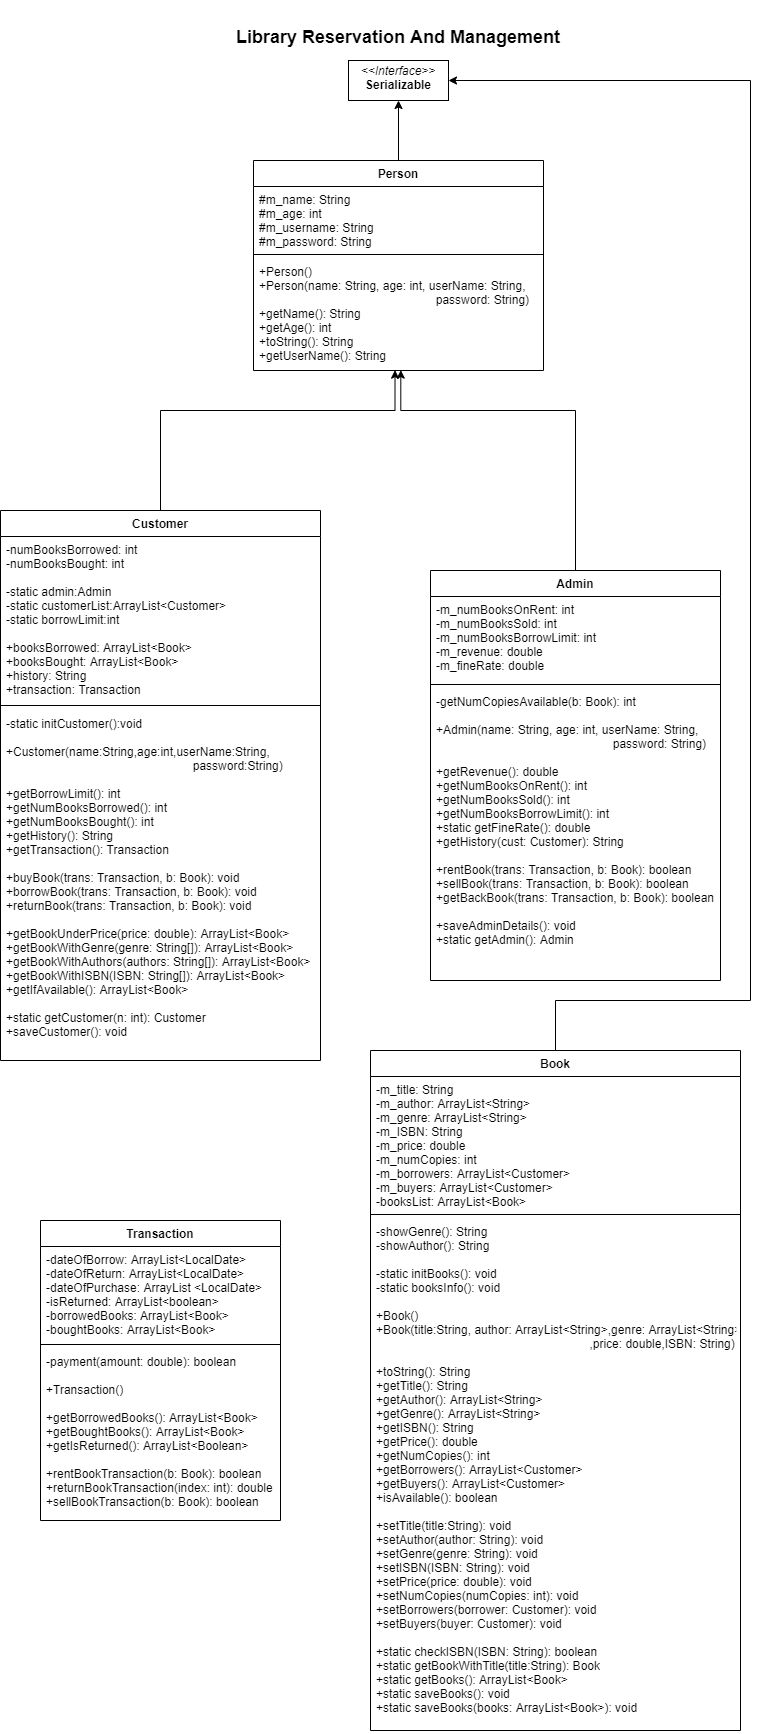

The diagram above was exported from draw.io. Its source (the exported page's mxGraphModel, read from the mxfile embedded in the PNG):
<mxGraphModel dx="1038" dy="548" grid="1" gridSize="10" guides="1" tooltips="1" connect="1" arrows="1" fold="1" page="1" pageScale="1" pageWidth="850" pageHeight="1100" background="#FFFFFF" math="0" shadow="0">
  <root>
    <mxCell id="0" />
    <mxCell id="1" parent="0" />
    <mxCell id="R0lBsnH-dcLlDtYblVv5-2" style="edgeStyle=orthogonalEdgeStyle;rounded=0;orthogonalLoop=1;jettySize=auto;html=1;exitX=0.5;exitY=0;exitDx=0;exitDy=0;entryX=0.5;entryY=1;entryDx=0;entryDy=0;" parent="1" source="cedkvbS5V6BMdBWRUtn2-1" target="R0lBsnH-dcLlDtYblVv5-1" edge="1">
      <mxGeometry relative="1" as="geometry" />
    </mxCell>
    <mxCell id="cedkvbS5V6BMdBWRUtn2-1" value="Person" style="swimlane;fontStyle=1;align=center;verticalAlign=top;childLayout=stackLayout;horizontal=1;startSize=26;horizontalStack=0;resizeParent=1;resizeParentMax=0;resizeLast=0;collapsible=1;marginBottom=0;" parent="1" vertex="1">
      <mxGeometry x="303" y="210" width="290" height="210" as="geometry" />
    </mxCell>
    <mxCell id="cedkvbS5V6BMdBWRUtn2-2" value="#m_name: String&#10;#m_age: int&#10;#m_username: String&#10;#m_password: String" style="text;strokeColor=none;fillColor=none;align=left;verticalAlign=top;spacingLeft=4;spacingRight=4;overflow=hidden;rotatable=0;points=[[0,0.5],[1,0.5]];portConstraint=eastwest;" parent="cedkvbS5V6BMdBWRUtn2-1" vertex="1">
      <mxGeometry y="26" width="290" height="64" as="geometry" />
    </mxCell>
    <mxCell id="cedkvbS5V6BMdBWRUtn2-3" value="" style="line;strokeWidth=1;fillColor=none;align=left;verticalAlign=middle;spacingTop=-1;spacingLeft=3;spacingRight=3;rotatable=0;labelPosition=right;points=[];portConstraint=eastwest;" parent="cedkvbS5V6BMdBWRUtn2-1" vertex="1">
      <mxGeometry y="90" width="290" height="8" as="geometry" />
    </mxCell>
    <mxCell id="cedkvbS5V6BMdBWRUtn2-4" value="+Person()&#10;+Person(name: String, age: int, userName: String,&#10;                                                     password: String)&#10;+getName(): String&#10;+getAge(): int&#10;+toString(): String&#10;+getUserName(): String" style="text;strokeColor=none;fillColor=none;align=left;verticalAlign=top;spacingLeft=4;spacingRight=4;overflow=hidden;rotatable=0;points=[[0,0.5],[1,0.5]];portConstraint=eastwest;" parent="cedkvbS5V6BMdBWRUtn2-1" vertex="1">
      <mxGeometry y="98" width="290" height="112" as="geometry" />
    </mxCell>
    <mxCell id="cedkvbS5V6BMdBWRUtn2-5" style="edgeStyle=orthogonalEdgeStyle;rounded=0;orthogonalLoop=1;jettySize=auto;html=1;exitX=0.5;exitY=0;exitDx=0;exitDy=0;entryX=0.488;entryY=0.997;entryDx=0;entryDy=0;entryPerimeter=0;" parent="1" source="cedkvbS5V6BMdBWRUtn2-6" target="cedkvbS5V6BMdBWRUtn2-4" edge="1">
      <mxGeometry relative="1" as="geometry">
        <Array as="points">
          <mxPoint x="210" y="460" />
          <mxPoint x="444" y="460" />
        </Array>
      </mxGeometry>
    </mxCell>
    <mxCell id="cedkvbS5V6BMdBWRUtn2-6" value="Customer" style="swimlane;fontStyle=1;align=center;verticalAlign=top;childLayout=stackLayout;horizontal=1;startSize=26;horizontalStack=0;resizeParent=1;resizeParentMax=0;resizeLast=0;collapsible=1;marginBottom=0;" parent="1" vertex="1">
      <mxGeometry x="50" y="560" width="320" height="550" as="geometry" />
    </mxCell>
    <mxCell id="cedkvbS5V6BMdBWRUtn2-7" value="-numBooksBorrowed: int&#10;-numBooksBought: int&#10;&#10;-static admin:Admin&#10;-static customerList:ArrayList&lt;Customer&gt;&#10;-static borrowLimit:int&#10;&#10;+booksBorrowed: ArrayList&lt;Book&gt;&#10;+booksBought: ArrayList&lt;Book&gt;&#10;+history: String&#10;+transaction: Transaction&#10;&#10;" style="text;strokeColor=none;fillColor=none;align=left;verticalAlign=top;spacingLeft=4;spacingRight=4;overflow=hidden;rotatable=0;points=[[0,0.5],[1,0.5]];portConstraint=eastwest;" parent="cedkvbS5V6BMdBWRUtn2-6" vertex="1">
      <mxGeometry y="26" width="320" height="164" as="geometry" />
    </mxCell>
    <mxCell id="cedkvbS5V6BMdBWRUtn2-8" value="" style="line;strokeWidth=1;fillColor=none;align=left;verticalAlign=middle;spacingTop=-1;spacingLeft=3;spacingRight=3;rotatable=0;labelPosition=right;points=[];portConstraint=eastwest;" parent="cedkvbS5V6BMdBWRUtn2-6" vertex="1">
      <mxGeometry y="190" width="320" height="10" as="geometry" />
    </mxCell>
    <mxCell id="cedkvbS5V6BMdBWRUtn2-9" value="-static initCustomer():void&#10;&#10;+Customer(name:String,age:int,userName:String,&#10;                                                        password:String)&#10;&#10;+getBorrowLimit(): int&#10;+getNumBooksBorrowed(): int&#10;+getNumBooksBought(): int&#10;+getHistory(): String&#10;+getTransaction(): Transaction&#10;&#10;+buyBook(trans: Transaction, b: Book): void&#10;+borrowBook(trans: Transaction, b: Book): void&#10;+returnBook(trans: Transaction, b: Book): void&#10;&#10;+getBookUnderPrice(price: double): ArrayList&lt;Book&gt;&#10;+getBookWithGenre(genre: String[]): ArrayList&lt;Book&gt;&#10;+getBookWithAuthors(authors: String[]): ArrayList&lt;Book&gt;&#10;+getBookWithISBN(ISBN: String[]): ArrayList&lt;Book&gt;&#10;+getIfAvailable(): ArrayList&lt;Book&gt;&#10;&#10;+static getCustomer(n: int): Customer&#10;+saveCustomer(): void" style="text;strokeColor=none;fillColor=none;align=left;verticalAlign=top;spacingLeft=4;spacingRight=4;overflow=hidden;rotatable=0;points=[[0,0.5],[1,0.5]];portConstraint=eastwest;" parent="cedkvbS5V6BMdBWRUtn2-6" vertex="1">
      <mxGeometry y="200" width="320" height="350" as="geometry" />
    </mxCell>
    <mxCell id="cedkvbS5V6BMdBWRUtn2-80" style="edgeStyle=orthogonalEdgeStyle;rounded=0;orthogonalLoop=1;jettySize=auto;html=1;exitX=0.5;exitY=0;exitDx=0;exitDy=0;entryX=0.508;entryY=0.997;entryDx=0;entryDy=0;entryPerimeter=0;" parent="1" source="cedkvbS5V6BMdBWRUtn2-75" target="cedkvbS5V6BMdBWRUtn2-4" edge="1">
      <mxGeometry relative="1" as="geometry">
        <Array as="points">
          <mxPoint x="625" y="460" />
          <mxPoint x="450" y="460" />
        </Array>
      </mxGeometry>
    </mxCell>
    <mxCell id="cedkvbS5V6BMdBWRUtn2-75" value="Admin" style="swimlane;fontStyle=1;align=center;verticalAlign=top;childLayout=stackLayout;horizontal=1;startSize=26;horizontalStack=0;resizeParent=1;resizeParentMax=0;resizeLast=0;collapsible=1;marginBottom=0;" parent="1" vertex="1">
      <mxGeometry x="480" y="620" width="290" height="410" as="geometry" />
    </mxCell>
    <mxCell id="cedkvbS5V6BMdBWRUtn2-76" value="-m_numBooksOnRent: int&#10;-m_numBooksSold: int&#10;-m_numBooksBorrowLimit: int&#10;-m_revenue: double&#10;-m_fineRate: double" style="text;strokeColor=none;fillColor=none;align=left;verticalAlign=top;spacingLeft=4;spacingRight=4;overflow=hidden;rotatable=0;points=[[0,0.5],[1,0.5]];portConstraint=eastwest;" parent="cedkvbS5V6BMdBWRUtn2-75" vertex="1">
      <mxGeometry y="26" width="290" height="84" as="geometry" />
    </mxCell>
    <mxCell id="cedkvbS5V6BMdBWRUtn2-77" value="" style="line;strokeWidth=1;fillColor=none;align=left;verticalAlign=middle;spacingTop=-1;spacingLeft=3;spacingRight=3;rotatable=0;labelPosition=right;points=[];portConstraint=eastwest;" parent="cedkvbS5V6BMdBWRUtn2-75" vertex="1">
      <mxGeometry y="110" width="290" height="8" as="geometry" />
    </mxCell>
    <mxCell id="cedkvbS5V6BMdBWRUtn2-78" value="-getNumCopiesAvailable(b: Book): int&#10;&#10;+Admin(name: String, age: int, userName: String,&#10;                                                     password: String)&#10;&#10;+getRevenue(): double&#10;+getNumBooksOnRent(): int&#10;+getNumBooksSold(): int&#10;+getNumBooksBorrowLimit(): int&#10;+static getFineRate(): double&#10;+getHistory(cust: Customer): String&#10;&#10;+rentBook(trans: Transaction, b: Book): boolean&#10;+sellBook(trans: Transaction, b: Book): boolean&#10;+getBackBook(trans: Transaction, b: Book): boolean&#10;&#10;+saveAdminDetails(): void&#10;+static getAdmin(): Admin" style="text;strokeColor=none;fillColor=none;align=left;verticalAlign=top;spacingLeft=4;spacingRight=4;overflow=hidden;rotatable=0;points=[[0,0.5],[1,0.5]];portConstraint=eastwest;" parent="cedkvbS5V6BMdBWRUtn2-75" vertex="1">
      <mxGeometry y="118" width="290" height="292" as="geometry" />
    </mxCell>
    <mxCell id="R0lBsnH-dcLlDtYblVv5-3" style="edgeStyle=orthogonalEdgeStyle;rounded=0;orthogonalLoop=1;jettySize=auto;html=1;exitX=0.5;exitY=0;exitDx=0;exitDy=0;entryX=1;entryY=0.5;entryDx=0;entryDy=0;" parent="1" source="AEkemz3P3bhskq5aFb0s-1" target="R0lBsnH-dcLlDtYblVv5-1" edge="1">
      <mxGeometry relative="1" as="geometry">
        <mxPoint x="810" y="130" as="targetPoint" />
        <Array as="points">
          <mxPoint x="605" y="1050" />
          <mxPoint x="800" y="1050" />
          <mxPoint x="800" y="130" />
        </Array>
      </mxGeometry>
    </mxCell>
    <mxCell id="AEkemz3P3bhskq5aFb0s-1" value="Book" style="swimlane;fontStyle=1;align=center;verticalAlign=top;childLayout=stackLayout;horizontal=1;startSize=26;horizontalStack=0;resizeParent=1;resizeParentMax=0;resizeLast=0;collapsible=1;marginBottom=0;" parent="1" vertex="1">
      <mxGeometry x="420" y="1100" width="370" height="680" as="geometry" />
    </mxCell>
    <mxCell id="AEkemz3P3bhskq5aFb0s-2" value="-m_title: String&#10;-m_author: ArrayList&lt;String&gt;&#10;-m_genre: ArrayList&lt;String&gt;&#10;-m_ISBN: String&#10;-m_price: double&#10;-m_numCopies: int&#10;-m_borrowers: ArrayList&lt;Customer&gt;&#10;-m_buyers: ArrayList&lt;Customer&gt;&#10;-booksList: ArrayList&lt;Book&gt;" style="text;strokeColor=none;fillColor=none;align=left;verticalAlign=top;spacingLeft=4;spacingRight=4;overflow=hidden;rotatable=0;points=[[0,0.5],[1,0.5]];portConstraint=eastwest;" parent="AEkemz3P3bhskq5aFb0s-1" vertex="1">
      <mxGeometry y="26" width="370" height="134" as="geometry" />
    </mxCell>
    <mxCell id="AEkemz3P3bhskq5aFb0s-3" value="" style="line;strokeWidth=1;fillColor=none;align=left;verticalAlign=middle;spacingTop=-1;spacingLeft=3;spacingRight=3;rotatable=0;labelPosition=right;points=[];portConstraint=eastwest;" parent="AEkemz3P3bhskq5aFb0s-1" vertex="1">
      <mxGeometry y="160" width="370" height="8" as="geometry" />
    </mxCell>
    <mxCell id="AEkemz3P3bhskq5aFb0s-4" value="-showGenre(): String&#10;-showAuthor(): String&#10;&#10;-static initBooks(): void&#10;-static booksInfo(): void&#10;&#10;+Book()&#10;+Book(title:String, author: ArrayList&lt;String&gt;,genre: ArrayList&lt;String&gt;&#10;                                                                ,price: double,ISBN: String)&#10;&#10;+toString(): String &#10;+getTitle(): String&#10;+getAuthor(): ArrayList&lt;String&gt;&#10;+getGenre(): ArrayList&lt;String&gt;&#10;+getISBN(): String&#10;+getPrice(): double&#10;+getNumCopies(): int&#10;+getBorrowers(): ArrayList&lt;Customer&gt;&#10;+getBuyers(): ArrayList&lt;Customer&gt;&#10;+isAvailable(): boolean&#10;&#10;+setTitle(title:String): void&#10;+setAuthor(author: String): void&#10;+setGenre(genre: String): void&#10;+setISBN(ISBN: String): void&#10;+setPrice(price: double): void&#10;+setNumCopies(numCopies: int): void&#10;+setBorrowers(borrower: Customer): void&#10;+setBuyers(buyer: Customer): void&#10;&#10;+static checkISBN(ISBN: String): boolean&#10;+static getBookWithTitle(title:String): Book&#10;+static getBooks(): ArrayList&lt;Book&gt;&#10;+static saveBooks(): void&#10;+static saveBooks(books: ArrayList&lt;Book&gt;): void" style="text;strokeColor=none;fillColor=none;align=left;verticalAlign=top;spacingLeft=4;spacingRight=4;overflow=hidden;rotatable=0;points=[[0,0.5],[1,0.5]];portConstraint=eastwest;" parent="AEkemz3P3bhskq5aFb0s-1" vertex="1">
      <mxGeometry y="168" width="370" height="512" as="geometry" />
    </mxCell>
    <mxCell id="gsXeOKl-hJTdEZdaIvMA-1" value="Transaction" style="swimlane;fontStyle=1;align=center;verticalAlign=top;childLayout=stackLayout;horizontal=1;startSize=26;horizontalStack=0;resizeParent=1;resizeParentMax=0;resizeLast=0;collapsible=1;marginBottom=0;" parent="1" vertex="1">
      <mxGeometry x="90" y="1270" width="240" height="300" as="geometry" />
    </mxCell>
    <mxCell id="gsXeOKl-hJTdEZdaIvMA-2" value="-dateOfBorrow: ArrayList&lt;LocalDate&gt;&#10;-dateOfReturn: ArrayList&lt;LocalDate&gt;&#10;-dateOfPurchase: ArrayList &lt;LocalDate&gt;&#10;-isReturned: ArrayList&lt;boolean&gt;&#10;-borrowedBooks: ArrayList&lt;Book&gt;&#10;-boughtBooks: ArrayList&lt;Book&gt;" style="text;strokeColor=none;fillColor=none;align=left;verticalAlign=top;spacingLeft=4;spacingRight=4;overflow=hidden;rotatable=0;points=[[0,0.5],[1,0.5]];portConstraint=eastwest;" parent="gsXeOKl-hJTdEZdaIvMA-1" vertex="1">
      <mxGeometry y="26" width="240" height="94" as="geometry" />
    </mxCell>
    <mxCell id="gsXeOKl-hJTdEZdaIvMA-3" value="" style="line;strokeWidth=1;fillColor=none;align=left;verticalAlign=middle;spacingTop=-1;spacingLeft=3;spacingRight=3;rotatable=0;labelPosition=right;points=[];portConstraint=eastwest;" parent="gsXeOKl-hJTdEZdaIvMA-1" vertex="1">
      <mxGeometry y="120" width="240" height="8" as="geometry" />
    </mxCell>
    <mxCell id="gsXeOKl-hJTdEZdaIvMA-4" value="-payment(amount: double): boolean&#10;&#10;+Transaction()&#10;&#10;+getBorrowedBooks(): ArrayList&lt;Book&gt;&#10;+getBoughtBooks(): ArrayList&lt;Book&gt;&#10;+getIsReturned(): ArrayList&lt;Boolean&gt;&#10;&#10;+rentBookTransaction(b: Book): boolean&#10;+returnBookTransaction(index: int): double&#10;+sellBookTransaction(b: Book): boolean" style="text;strokeColor=none;fillColor=none;align=left;verticalAlign=top;spacingLeft=4;spacingRight=4;overflow=hidden;rotatable=0;points=[[0,0.5],[1,0.5]];portConstraint=eastwest;" parent="gsXeOKl-hJTdEZdaIvMA-1" vertex="1">
      <mxGeometry y="128" width="240" height="172" as="geometry" />
    </mxCell>
    <mxCell id="GZ23PW5bROICjjFtzS-1-2" value="Library Reservation And Management" style="text;align=center;fontStyle=1;verticalAlign=middle;spacingLeft=3;spacingRight=3;strokeColor=none;rotatable=0;points=[[0,0.5],[1,0.5]];portConstraint=eastwest;fontSize=18;labelBackgroundColor=none;labelBorderColor=none;" parent="1" vertex="1">
      <mxGeometry x="240.5" y="50" width="415" height="70" as="geometry" />
    </mxCell>
    <mxCell id="R0lBsnH-dcLlDtYblVv5-1" value="&lt;p style=&quot;margin: 0px ; margin-top: 4px ; text-align: center&quot;&gt;&lt;i&gt;&amp;lt;&amp;lt;Interface&amp;gt;&amp;gt;&lt;/i&gt;&lt;br&gt;&lt;b&gt;Serializable&lt;/b&gt;&lt;/p&gt;" style="verticalAlign=top;align=left;overflow=fill;fontSize=12;fontFamily=Helvetica;html=1;" parent="1" vertex="1">
      <mxGeometry x="398" y="110" width="100" height="40" as="geometry" />
    </mxCell>
  </root>
</mxGraphModel>